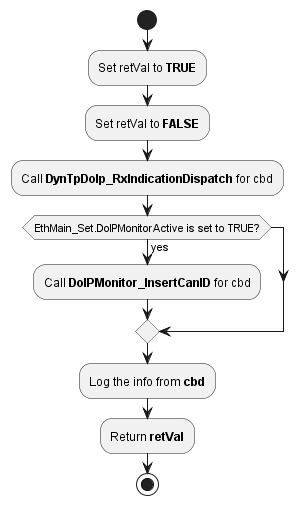

The diagram above was rendered by PlantUML. Its source (embedded in the PNG):
@startuml "diagram_doip_preRxObdcCb.png"
start
	:Set retVal to **TRUE**;
		:Set retVal to **FALSE**;
		:Call **DynTpDoIp_RxIndicationDispatch** for cbd;
		if (EthMain_Set.DoIPMonitorActive is set to TRUE?) then (yes)
            :Call **DoIPMonitor_InsertCanID** for cbd;
        endif
		:Log the info from **cbd**;
	:Return **retVal**;
stop
@enduml